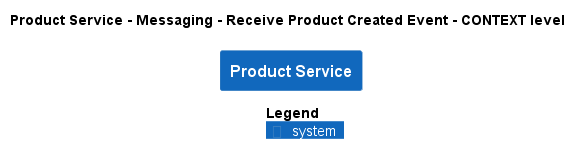

The diagram above was rendered by PlantUML. Its source (embedded in the PNG):
@startuml
!pragma layout smetana
!include ..\..\..\..\..\..\.c4s\C4_Context.puml

AddElementTag("state:new", $bgColor=green, $fontColor=#ffffff, $borderColor=green, $shadowing="False")
AddElementTag("state:changed", $bgColor=orange, $fontColor=#ffffff, $borderColor=orange, $shadowing="False")
AddElementTag("state:removed", $bgColor=red, $fontColor=#ffffff, $borderColor=red, $shadowing="False")

AddRelTag("state:new", $textColor=green, $lineColor=green)
AddRelTag("state:changed", $textColor=orange, $lineColor=orange)
AddRelTag("state:removed", $textColor=red, $lineColor=red)

SHOW_PERSON_PORTRAIT()
LAYOUT_TOP_DOWN()

skinparam linetype polyline

title Product Service - Messaging - Receive Product Created Event - CONTEXT level

System(ECommercePlatform.SoftwareSystems.ProductService, "Product Service", "")



SHOW_LEGEND()
@enduml